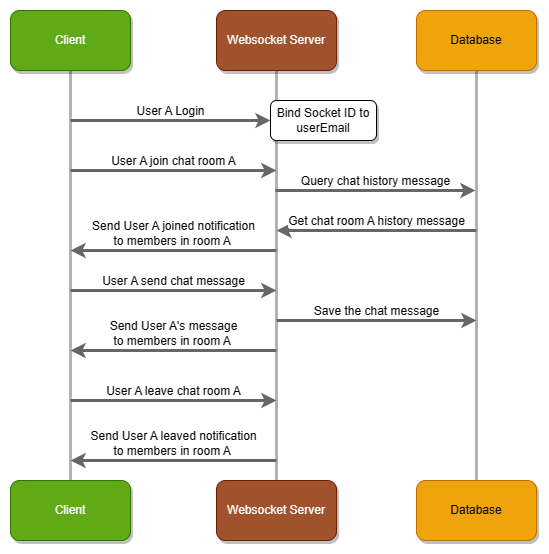

The diagram above was exported from draw.io. Its source (the exported page's mxGraphModel, read from the mxfile embedded in the PNG):
<mxGraphModel dx="1221" dy="452" grid="1" gridSize="10" guides="1" tooltips="1" connect="1" arrows="1" fold="1" page="1" pageScale="1" pageWidth="827" pageHeight="1169" math="0" shadow="0">
  <root>
    <mxCell id="0" />
    <mxCell id="1" parent="0" />
    <mxCell id="6DS2pzIJkdsjp9AkDKOv-7" style="edgeStyle=orthogonalEdgeStyle;rounded=0;orthogonalLoop=1;jettySize=auto;html=1;exitX=0.5;exitY=1;exitDx=0;exitDy=0;entryX=0.5;entryY=0;entryDx=0;entryDy=0;fillColor=#f5f5f5;strokeColor=#B3B3B3;endArrow=none;endFill=0;strokeWidth=3;" parent="1" source="6DS2pzIJkdsjp9AkDKOv-1" target="6DS2pzIJkdsjp9AkDKOv-4" edge="1">
      <mxGeometry relative="1" as="geometry" />
    </mxCell>
    <mxCell id="6DS2pzIJkdsjp9AkDKOv-1" value="Client" style="rounded=1;whiteSpace=wrap;html=1;fillColor=#60a917;strokeColor=#2D7600;fontColor=#ffffff;shadow=1;" parent="1" vertex="1">
      <mxGeometry x="154" y="120" width="120" height="60" as="geometry" />
    </mxCell>
    <mxCell id="6DS2pzIJkdsjp9AkDKOv-9" style="edgeStyle=orthogonalEdgeStyle;rounded=0;orthogonalLoop=1;jettySize=auto;html=1;exitX=0.5;exitY=1;exitDx=0;exitDy=0;entryX=0.5;entryY=0;entryDx=0;entryDy=0;strokeColor=#B3B3B3;strokeWidth=3;endArrow=none;endFill=0;" parent="1" source="6DS2pzIJkdsjp9AkDKOv-2" target="6DS2pzIJkdsjp9AkDKOv-6" edge="1">
      <mxGeometry relative="1" as="geometry" />
    </mxCell>
    <mxCell id="6DS2pzIJkdsjp9AkDKOv-2" value="Database" style="rounded=1;whiteSpace=wrap;html=1;fillColor=#f0a30a;strokeColor=#BD7000;fontColor=#000000;shadow=1;" parent="1" vertex="1">
      <mxGeometry x="560" y="120" width="120" height="60" as="geometry" />
    </mxCell>
    <mxCell id="6DS2pzIJkdsjp9AkDKOv-8" style="edgeStyle=orthogonalEdgeStyle;rounded=0;orthogonalLoop=1;jettySize=auto;html=1;exitX=0.5;exitY=1;exitDx=0;exitDy=0;entryX=0.5;entryY=0;entryDx=0;entryDy=0;strokeColor=#B3B3B3;strokeWidth=3;endArrow=none;endFill=0;" parent="1" source="6DS2pzIJkdsjp9AkDKOv-3" target="6DS2pzIJkdsjp9AkDKOv-5" edge="1">
      <mxGeometry relative="1" as="geometry" />
    </mxCell>
    <mxCell id="6DS2pzIJkdsjp9AkDKOv-3" value="Websocket Server" style="rounded=1;whiteSpace=wrap;html=1;fillColor=#a0522d;strokeColor=#6D1F00;fontColor=#ffffff;shadow=1;" parent="1" vertex="1">
      <mxGeometry x="360" y="120" width="120" height="60" as="geometry" />
    </mxCell>
    <mxCell id="6DS2pzIJkdsjp9AkDKOv-4" value="Client" style="rounded=1;whiteSpace=wrap;html=1;fillColor=#60a917;strokeColor=#2D7600;fontColor=#ffffff;shadow=1;" parent="1" vertex="1">
      <mxGeometry x="154" y="590" width="120" height="60" as="geometry" />
    </mxCell>
    <mxCell id="6DS2pzIJkdsjp9AkDKOv-5" value="Websocket Server" style="rounded=1;whiteSpace=wrap;html=1;fillColor=#a0522d;strokeColor=#6D1F00;fontColor=#ffffff;shadow=1;" parent="1" vertex="1">
      <mxGeometry x="360" y="590" width="120" height="60" as="geometry" />
    </mxCell>
    <mxCell id="6DS2pzIJkdsjp9AkDKOv-6" value="Database" style="rounded=1;whiteSpace=wrap;html=1;fillColor=#f0a30a;strokeColor=#BD7000;fontColor=#000000;shadow=1;" parent="1" vertex="1">
      <mxGeometry x="560" y="590" width="120" height="60" as="geometry" />
    </mxCell>
    <mxCell id="6DS2pzIJkdsjp9AkDKOv-11" value="User A Login" style="endArrow=classic;html=1;rounded=0;strokeColor=#666666;strokeWidth=3;labelPosition=center;verticalLabelPosition=top;align=center;verticalAlign=bottom;" parent="1" edge="1">
      <mxGeometry width="50" height="50" relative="1" as="geometry">
        <mxPoint x="214" y="230" as="sourcePoint" />
        <mxPoint x="414" y="230" as="targetPoint" />
        <mxPoint as="offset" />
      </mxGeometry>
    </mxCell>
    <mxCell id="6DS2pzIJkdsjp9AkDKOv-12" value="Bind Socket ID to userEmail" style="rounded=1;whiteSpace=wrap;html=1;shadow=1;" parent="1" vertex="1">
      <mxGeometry x="414" y="210" width="106" height="40" as="geometry" />
    </mxCell>
    <mxCell id="6DS2pzIJkdsjp9AkDKOv-32" value="User A join chat room A" style="endArrow=classic;html=1;rounded=0;strokeColor=#666666;strokeWidth=3;labelPosition=center;verticalLabelPosition=top;align=center;verticalAlign=bottom;" parent="1" edge="1">
      <mxGeometry width="50" height="50" relative="1" as="geometry">
        <mxPoint x="214" y="280" as="sourcePoint" />
        <mxPoint x="420" y="280" as="targetPoint" />
        <mxPoint as="offset" />
      </mxGeometry>
    </mxCell>
    <mxCell id="6DS2pzIJkdsjp9AkDKOv-33" value="Send User A joined notification&lt;br&gt;to members in room A&amp;nbsp;" style="endArrow=none;html=1;rounded=0;strokeColor=#666666;strokeWidth=3;labelPosition=center;verticalLabelPosition=top;align=center;verticalAlign=bottom;startArrow=classic;startFill=1;endFill=0;" parent="1" edge="1">
      <mxGeometry width="50" height="50" relative="1" as="geometry">
        <mxPoint x="214" y="360" as="sourcePoint" />
        <mxPoint x="420" y="360" as="targetPoint" />
        <mxPoint as="offset" />
      </mxGeometry>
    </mxCell>
    <mxCell id="6DS2pzIJkdsjp9AkDKOv-34" value="Get chat room A history message" style="endArrow=none;html=1;rounded=0;strokeColor=#666666;strokeWidth=3;labelPosition=center;verticalLabelPosition=top;align=center;verticalAlign=bottom;startArrow=classic;startFill=1;endFill=0;" parent="1" edge="1">
      <mxGeometry width="50" height="50" relative="1" as="geometry">
        <mxPoint x="420" y="340" as="sourcePoint" />
        <mxPoint x="620" y="340" as="targetPoint" />
        <mxPoint as="offset" />
      </mxGeometry>
    </mxCell>
    <mxCell id="6DS2pzIJkdsjp9AkDKOv-35" value="Query chat history message" style="endArrow=classic;html=1;rounded=0;strokeColor=#666666;strokeWidth=3;labelPosition=center;verticalLabelPosition=top;align=center;verticalAlign=bottom;" parent="1" edge="1">
      <mxGeometry width="50" height="50" relative="1" as="geometry">
        <mxPoint x="419" y="300" as="sourcePoint" />
        <mxPoint x="619" y="300" as="targetPoint" />
        <mxPoint as="offset" />
      </mxGeometry>
    </mxCell>
    <mxCell id="6DS2pzIJkdsjp9AkDKOv-36" value="User A send chat message" style="endArrow=classic;html=1;rounded=0;strokeColor=#666666;strokeWidth=3;labelPosition=center;verticalLabelPosition=top;align=center;verticalAlign=bottom;" parent="1" edge="1">
      <mxGeometry width="50" height="50" relative="1" as="geometry">
        <mxPoint x="214" y="400" as="sourcePoint" />
        <mxPoint x="420" y="400" as="targetPoint" />
        <mxPoint as="offset" />
      </mxGeometry>
    </mxCell>
    <mxCell id="6DS2pzIJkdsjp9AkDKOv-37" value="Save the chat message" style="endArrow=classic;html=1;rounded=0;strokeColor=#666666;strokeWidth=3;labelPosition=center;verticalLabelPosition=top;align=center;verticalAlign=bottom;" parent="1" edge="1">
      <mxGeometry width="50" height="50" relative="1" as="geometry">
        <mxPoint x="420" y="430" as="sourcePoint" />
        <mxPoint x="620" y="430" as="targetPoint" />
        <mxPoint as="offset" />
      </mxGeometry>
    </mxCell>
    <mxCell id="6DS2pzIJkdsjp9AkDKOv-39" value="Send&amp;nbsp;User A's message&lt;br style=&quot;border-color: var(--border-color);&quot;&gt;to members in room A&amp;nbsp;" style="endArrow=none;html=1;rounded=0;strokeColor=#666666;strokeWidth=3;labelPosition=center;verticalLabelPosition=top;align=center;verticalAlign=bottom;startArrow=classic;startFill=1;endFill=0;" parent="1" edge="1">
      <mxGeometry width="50" height="50" relative="1" as="geometry">
        <mxPoint x="214" y="460" as="sourcePoint" />
        <mxPoint x="420" y="460" as="targetPoint" />
        <mxPoint as="offset" />
      </mxGeometry>
    </mxCell>
    <mxCell id="6DS2pzIJkdsjp9AkDKOv-40" value="User A leave chat room A" style="endArrow=classic;html=1;rounded=0;strokeColor=#666666;strokeWidth=3;labelPosition=center;verticalLabelPosition=top;align=center;verticalAlign=bottom;" parent="1" edge="1">
      <mxGeometry width="50" height="50" relative="1" as="geometry">
        <mxPoint x="214" y="510" as="sourcePoint" />
        <mxPoint x="420" y="510" as="targetPoint" />
        <mxPoint as="offset" />
      </mxGeometry>
    </mxCell>
    <mxCell id="6DS2pzIJkdsjp9AkDKOv-41" value="Send&amp;nbsp;User A leaved notification&lt;br style=&quot;border-color: var(--border-color);&quot;&gt;to members in room A&amp;nbsp;" style="endArrow=none;html=1;rounded=0;strokeColor=#666666;strokeWidth=3;labelPosition=center;verticalLabelPosition=top;align=center;verticalAlign=bottom;startArrow=classic;startFill=1;endFill=0;" parent="1" edge="1">
      <mxGeometry width="50" height="50" relative="1" as="geometry">
        <mxPoint x="214" y="570" as="sourcePoint" />
        <mxPoint x="420" y="570" as="targetPoint" />
        <mxPoint as="offset" />
      </mxGeometry>
    </mxCell>
  </root>
</mxGraphModel>